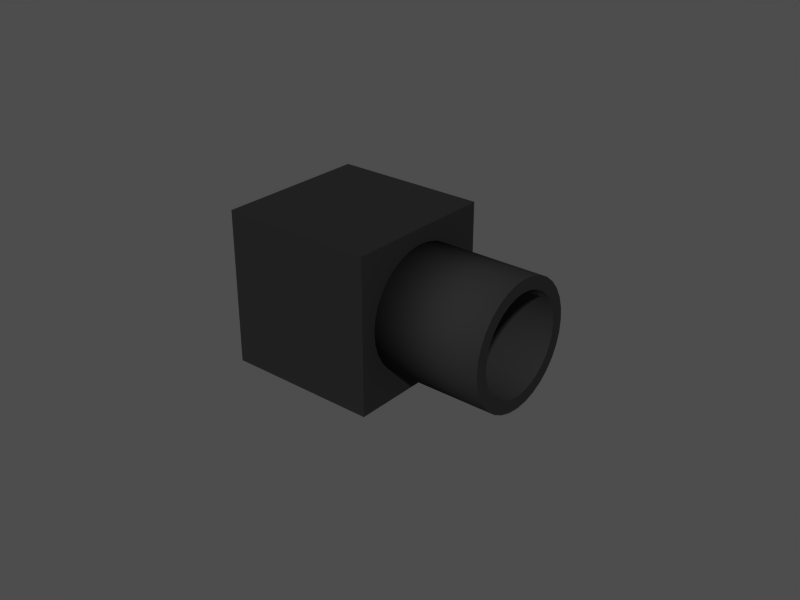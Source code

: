 # Source: semantic_door_camera.blend  (saved by Blender 2.64.0; exported with 4.5.12 LTS)
import bpy
from mathutils import Matrix  # noqa: F401  (used for matrix-valued properties, if any)

bpy.ops.wm.read_factory_settings(use_empty=True)
scene = bpy.context.scene
scene.name = 'Scene'

# ---- collections
col_collection_1 = bpy.data.collections.new('Collection 1'); scene.collection.children.link(col_collection_1)

# ---- materials (node trees are filled in below, after node groups)
mat_cameramat = bpy.data.materials.new('CameraMat')
mat_cameramat.alpha_threshold = 0.0
mat_cameramat.use_transparent_shadow = False
mat_cameramat.diffuse_color = (0.14, 0.14, 0.14, 1.0)
mat_cameramat.specular_color = (0.28, 0.28, 0.28)
mat_cameramat.roughness = 0.5
mat_cameramat.line_color = (0.0, 0.0, 0.0, 1.0)
mat_screenmat = bpy.data.materials.new('ScreenMat')
mat_screenmat.alpha_threshold = 0.0
mat_screenmat.use_transparent_shadow = False
mat_screenmat.preview_render_type = 'CUBE'
mat_screenmat.diffuse_color = (0.1309, 0.5192, 0.9264, 1.0)
mat_screenmat.roughness = 0.5
mat_screenmat.line_color = (0.0, 0.0, 0.0, 1.0)

# ---- material node trees

# ---- cameras
cam_camera_001 = bpy.data.cameras.new('Camera.001')
cam_camera_001.passepartout_alpha = 0.2
cam_camera_001.clip_end = 100.0
cam_camera_001.lens = 35.0
cam_camera_001.sensor_width = 32.0
cam_camera_001.sensor_height = 18.0
cam_camera_001.show_limits = True
cam_camera_001.show_passepartout = False
cam_camera_001.show_safe_areas = True
cam_camera_001.dof.focus_distance = 0.0
cam_camera_001.dof.aperture_fstop = 128.0

# ---- meshes
me_cylinder = bpy.data.meshes.new('Cylinder')
me_cylinder.from_pydata([(0.1392, 0.05, -0.05), (0.1392, -0.05, -0.05), (0.03924, -0.05, -0.05), (0.03924, 0.05, -0.05), (0.1392, 0.05, 0.05), (0.1392, -0.05, 0.05), (0.03924, -0.05, 0.05), (0.03924, 0.05, 0.05), (-0.03076, 0.02828, -0.02828), (-0.03076, 0.02222, -0.03326), (-0.03076, 0.01531, -0.03696), (-0.03076, 0.007804, -0.03923), (-0.03076, -1.713e-10, -0.04), (-0.03076, -0.007804, -0.03923), (-0.03076, -0.01531, -0.03696), (-0.03076, -0.02222, -0.03326), (-0.03076, -0.02828, -0.02828), (-0.03076, -0.03326, -0.02222), (-0.03076, -0.03696, -0.01531), (-0.03076, -0.03923, -0.007804), (-0.03076, -0.04, 1.572e-08), (-0.03076, -0.03923, 0.007804), (-0.03076, -0.03696, 0.01531), (-0.03076, -0.03326, 0.02222), (-0.03076, -0.02828, 0.02828), (-0.03076, -0.02222, 0.03326), (-0.03076, -0.01531, 0.03696), (-0.03076, -0.007804, 0.03923), (-0.03076, 3.543e-08, 0.04), (-0.03076, 0.007804, 0.03923), (-0.03076, 0.01531, 0.03696), (-0.03076, 0.02222, 0.03326), (-0.03076, 0.02828, 0.02828), (-0.03076, 0.03326, 0.02222), (-0.03076, 0.03696, 0.01531), (-0.03076, 0.03923, 0.007804), (-0.03076, 0.04, -6.153e-08), (-0.03076, 0.03923, -0.007804), (-0.03076, 0.03696, -0.01531), (-0.03076, 0.03326, -0.02222), (0.03924, 0.02828, -0.02828), (0.03924, 0.02222, -0.03326), (0.03924, 0.01531, -0.03696), (0.03924, 0.007804, -0.03923), (0.03924, -9.134e-08, -0.04), (0.03924, -0.007804, -0.03923), (0.03924, -0.01531, -0.03696), (0.03924, -0.02222, -0.03326), (0.03924, -0.02828, -0.02828), (0.03924, -0.03326, -0.02222), (0.03924, -0.03696, -0.01531), (0.03924, -0.03923, -0.007804), (0.03924, -0.04, -3.149e-08), (0.03924, -0.03923, 0.007804), (0.03924, -0.03696, 0.01531), (0.03924, -0.03326, 0.02222), (0.03924, -0.02828, 0.02828), (0.03924, -0.02222, 0.03326), (0.03924, -0.01531, 0.03696), (0.03924, -0.007804, 0.03923), (0.03924, -1.657e-07, 0.04), (0.03924, 0.007803, 0.03923), (0.03924, 0.01531, 0.03696), (0.03924, 0.02222, 0.03326), (0.03924, 0.02828, 0.02828), (0.03924, 0.03326, 0.02222), (0.03924, 0.03696, 0.01531), (0.03924, 0.03923, 0.007804), (0.03924, 0.04, 2.969e-07), (0.03924, 0.03923, -0.007803), (0.03924, 0.03696, -0.01531), (0.03924, 0.03326, -0.02222), (0.03924, -1.54e-09, 5.707e-09), (-0.03076, 0.02263, -0.02263), (-0.03076, 0.02661, -0.01778), (-0.03076, 0.02956, -0.01225), (-0.03076, 0.03139, -0.006243), (-0.03076, 0.032, -5.12e-08), (-0.03076, 0.03139, 0.006243), (-0.03076, 0.02956, 0.01225), (-0.03076, 0.02661, 0.01778), (-0.03076, 0.02263, 0.02263), (-0.03076, 0.01778, 0.02661), (-0.03076, 0.01225, 0.02956), (-0.03076, 0.006243, 0.03139), (-0.03076, 2.949e-08, 0.032), (-0.03076, -0.006243, 0.03139), (-0.03076, -0.01225, 0.02956), (-0.03076, -0.01778, 0.02661), (-0.03076, -0.02263, 0.02263), (-0.03076, -0.02661, 0.01778), (-0.03076, -0.02956, 0.01225), (-0.03076, -0.03139, 0.006243), (-0.03076, -0.032, 1.06e-08), (-0.03076, -0.03139, -0.006243), (-0.03076, -0.02956, -0.01225), (-0.03076, -0.02661, -0.01778), (-0.03076, -0.02263, -0.02263), (-0.03076, -0.01778, -0.02661), (-0.03076, -0.01225, -0.02956), (-0.03076, -0.006243, -0.03139), (-0.03076, 1.002e-09, -0.032), (-0.03076, 0.006243, -0.03139), (-0.03076, 0.01225, -0.02956), (-0.03076, 0.01778, -0.02661), (0.03424, 0.02263, -0.02263), (0.03424, 0.01778, -0.02661), (0.03424, 0.01225, -0.02956), (0.03424, 0.006243, -0.03139), (0.03424, 2.824e-09, -0.032), (0.03424, -0.006243, -0.03139), (0.03424, -0.01225, -0.02956), (0.03424, -0.01778, -0.02661), (0.03424, -0.02263, -0.02263), (0.03424, -0.02661, -0.01778), (0.03424, -0.02956, -0.01225), (0.03424, -0.03139, -0.006243), (0.03424, -0.032, 1.324e-08), (0.03424, -0.03139, 0.006243), (0.03424, -0.02956, 0.01225), (0.03424, -0.02661, 0.01778), (0.03424, -0.02263, 0.02263), (0.03424, -0.01778, 0.02661), (0.03424, -0.01225, 0.02956), (0.03424, -0.006243, 0.03139), (0.03424, 3.131e-08, 0.032), (0.03424, 0.006243, 0.03139), (0.03424, 0.01225, 0.02956), (0.03424, 0.01778, 0.02661), (0.03424, 0.02263, 0.02263), (0.03424, 0.02661, 0.01778), (0.03424, 0.02956, 0.01225), (0.03424, 0.03139, 0.006243), (0.03424, 0.032, -4.856e-08), (0.03424, 0.03139, -0.006243), (0.03424, 0.02956, -0.01225), (0.03424, 0.02661, -0.01778), (0.03424, 4.081e-10, 2.815e-09)], [], [(0, 1, 2, 3), (4, 7, 6, 5), (0, 4, 5, 1), (1, 5, 6, 2), (2, 6, 7, 3), (4, 0, 3, 7), (72, 41, 40), (72, 42, 41), (72, 43, 42), (72, 44, 43), (72, 45, 44), (72, 46, 45), (72, 47, 46), (72, 48, 47), (72, 49, 48), (72, 50, 49), (72, 51, 50), (72, 52, 51), (72, 53, 52), (72, 54, 53), (72, 55, 54), (72, 56, 55), (72, 57, 56), (72, 58, 57), (72, 59, 58), (72, 60, 59), (72, 61, 60), (72, 62, 61), (72, 63, 62), (72, 64, 63), (72, 65, 64), (72, 66, 65), (72, 67, 66), (72, 68, 67), (72, 69, 68), (72, 70, 69), (72, 71, 70), (72, 40, 71), (8, 40, 41, 9), (9, 41, 42, 10), (10, 42, 43, 11), (11, 43, 44, 12), (12, 44, 45, 13), (13, 45, 46, 14), (14, 46, 47, 15), (15, 47, 48, 16), (16, 48, 49, 17), (17, 49, 50, 18), (18, 50, 51, 19), (19, 51, 52, 20), (20, 52, 53, 21), (21, 53, 54, 22), (22, 54, 55, 23), (23, 55, 56, 24), (24, 56, 57, 25), (25, 57, 58, 26), (26, 58, 59, 27), (27, 59, 60, 28), (28, 60, 61, 29), (29, 61, 62, 30), (30, 62, 63, 31), (31, 63, 64, 32), (32, 64, 65, 33), (33, 65, 66, 34), (34, 66, 67, 35), (35, 67, 68, 36), (36, 68, 69, 37), (37, 69, 70, 38), (38, 70, 71, 39), (40, 8, 39, 71), (39, 8, 73, 74), (38, 39, 74, 75), (37, 38, 75, 76), (36, 37, 76, 77), (35, 36, 77, 78), (34, 35, 78, 79), (33, 34, 79, 80), (32, 33, 80, 81), (31, 32, 81, 82), (30, 31, 82, 83), (29, 30, 83, 84), (28, 29, 84, 85), (27, 28, 85, 86), (26, 27, 86, 87), (25, 26, 87, 88), (24, 25, 88, 89), (23, 24, 89, 90), (22, 23, 90, 91), (21, 22, 91, 92), (20, 21, 92, 93), (19, 20, 93, 94), (18, 19, 94, 95), (17, 18, 95, 96), (16, 17, 96, 97), (15, 16, 97, 98), (14, 15, 98, 99), (13, 14, 99, 100), (12, 13, 100, 101), (11, 12, 101, 102), (10, 11, 102, 103), (9, 10, 103, 104), (8, 9, 104, 73), (73, 104, 106, 105), (104, 103, 107, 106), (103, 102, 108, 107), (102, 101, 109, 108), (101, 100, 110, 109), (100, 99, 111, 110), (99, 98, 112, 111), (98, 97, 113, 112), (97, 96, 114, 113), (96, 95, 115, 114), (95, 94, 116, 115), (94, 93, 117, 116), (93, 92, 118, 117), (92, 91, 119, 118), (91, 90, 120, 119), (90, 89, 121, 120), (89, 88, 122, 121), (88, 87, 123, 122), (87, 86, 124, 123), (86, 85, 125, 124), (85, 84, 126, 125), (84, 83, 127, 126), (83, 82, 128, 127), (82, 81, 129, 128), (81, 80, 130, 129), (80, 79, 131, 130), (79, 78, 132, 131), (78, 77, 133, 132), (77, 76, 134, 133), (76, 75, 135, 134), (75, 74, 136, 135), (74, 73, 105, 136), (137, 105, 106), (137, 106, 107), (137, 107, 108), (137, 108, 109), (137, 109, 110), (137, 110, 111), (137, 111, 112), (137, 112, 113), (137, 113, 114), (137, 114, 115), (137, 115, 116), (137, 116, 117), (137, 117, 118), (137, 118, 119), (137, 119, 120), (137, 120, 121), (137, 121, 122), (137, 122, 123), (137, 123, 124), (137, 124, 125), (137, 125, 126), (137, 126, 127), (137, 127, 128), (137, 128, 129), (137, 129, 130), (137, 130, 131), (137, 131, 132), (137, 132, 133), (137, 133, 134), (137, 134, 135), (137, 135, 136), (136, 105, 137)])
me_cylinder.polygons.foreach_set('use_smooth', [0, 0, 0, 0, 0, 0, 0, 0, 0, 0, 0, 0, 0, 0, 0, 0, 0, 0, 0, 0, 0, 0, 0, 0, 0, 0, 0, 0, 0, 0, 0, 0, 0, 0, 0, 0, 0, 0, 1, 1, 1, 1, 1, 1, 1, 1, 1, 1, 1, 1, 1, 1, 1, 1, 1, 1, 1, 1, 1, 1, 1, 1, 1, 1, 1, 1, 1, 1, 1, 1, 0, 0, 0, 0, 0, 0, 0, 0, 0, 0, 0, 0, 0, 0, 0, 0, 0, 0, 0, 0, 0, 0, 0, 0, 0, 0, 0, 0, 0, 0, 0, 0, 1, 1, 1, 1, 1, 1, 1, 1, 1, 1, 1, 1, 1, 1, 1, 1, 1, 1, 1, 1, 1, 1, 1, 1, 1, 1, 1, 1, 1, 1, 1, 1, 0, 0, 0, 0, 0, 0, 0, 0, 0, 0, 0, 0, 0, 0, 0, 0, 0, 0, 0, 0, 0, 0, 0, 0, 0, 0, 0, 0, 0, 0, 0, 0])
me_cylinder.polygons.foreach_set('material_index', [0, 0, 1, 0, 0, 0, 0, 0, 0, 0, 0, 0, 0, 0, 0, 0, 0, 0, 0, 0, 0, 0, 0, 0, 0, 0, 0, 0, 0, 0, 0, 0, 0, 0, 0, 0, 0, 0, 0, 0, 0, 0, 0, 0, 0, 0, 0, 0, 0, 0, 0, 0, 0, 0, 0, 0, 0, 0, 0, 0, 0, 0, 0, 0, 0, 0, 0, 0, 0, 0, 0, 0, 0, 0, 0, 0, 0, 0, 0, 0, 0, 0, 0, 0, 0, 0, 0, 0, 0, 0, 0, 0, 0, 0, 0, 0, 0, 0, 0, 0, 0, 0, 0, 0, 0, 0, 0, 0, 0, 0, 0, 0, 0, 0, 0, 0, 0, 0, 0, 0, 0, 0, 0, 0, 0, 0, 0, 0, 0, 0, 0, 0, 0, 0, 0, 0, 0, 0, 0, 0, 0, 0, 0, 0, 0, 0, 0, 0, 0, 0, 0, 0, 0, 0, 0, 0, 0, 0, 0, 0, 0, 0, 0, 0, 0, 0])
_uv = me_cylinder.uv_layers.new(name='UVTex')
_uv.uv.foreach_set('vector', [0.0, 0.0, 1.0, 0.0, 1.0, 1.0, 0.0, 1.0, 0.0, 0.0, 1.0, 0.0, 1.0, 1.0, 0.0, 1.0, 1.0, 0.000345, 0.9997, 1.0, 0.0, 0.9997, 0.0003455, 0.0, 0.0, 0.0, 1.0, 0.0, 1.0, 1.0, 0.0, 1.0, 0.0, 0.0, 1.0, 0.0, 1.0, 1.0, 0.0, 1.0, 0.0, 0.0, 1.0, 0.0, 1.0, 1.0, 0.0, 1.0, 0.0, 0.0, 1.0, 0.0, 1.0, 1.0, 0.0, 0.0, 1.0, 0.0, 1.0, 1.0, 0.0, 0.0, 1.0, 0.0, 1.0, 1.0, 0.0, 0.0, 1.0, 0.0, 1.0, 1.0, 0.0, 0.0, 1.0, 0.0, 1.0, 1.0, 0.0, 0.0, 1.0, 0.0, 1.0, 1.0, 0.0, 0.0, 1.0, 0.0, 1.0, 1.0, 0.0, 0.0, 1.0, 0.0, 1.0, 1.0, 0.0, 0.0, 1.0, 0.0, 1.0, 1.0, 0.0, 0.0, 1.0, 0.0, 1.0, 1.0, 0.0, 0.0, 1.0, 0.0, 1.0, 1.0, 0.0, 0.0, 1.0, 0.0, 1.0, 1.0, 0.0, 0.0, 1.0, 0.0, 1.0, 1.0, 0.0, 0.0, 1.0, 0.0, 1.0, 1.0, 0.0, 0.0, 1.0, 0.0, 1.0, 1.0, 0.0, 0.0, 1.0, 0.0, 1.0, 1.0, 0.0, 0.0, 1.0, 0.0, 1.0, 1.0, 0.0, 0.0, 1.0, 0.0, 1.0, 1.0, 0.0, 0.0, 1.0, 0.0, 1.0, 1.0, 0.0, 0.0, 1.0, 0.0, 1.0, 1.0, 0.0, 0.0, 1.0, 0.0, 1.0, 1.0, 0.0, 0.0, 1.0, 0.0, 1.0, 1.0, 0.0, 0.0, 1.0, 0.0, 1.0, 1.0, 0.0, 0.0, 1.0, 0.0, 1.0, 1.0, 0.0, 0.0, 1.0, 0.0, 1.0, 1.0, 0.0, 0.0, 1.0, 0.0, 1.0, 1.0, 0.0, 0.0, 1.0, 0.0, 1.0, 1.0, 0.0, 0.0, 1.0, 0.0, 1.0, 1.0, 0.0, 0.0, 1.0, 0.0, 1.0, 1.0, 0.0, 0.0, 1.0, 0.0, 1.0, 1.0, 0.0, 0.0, 1.0, 0.0, 1.0, 1.0, 0.0, 0.0, 1.0, 0.0, 1.0, 1.0, 0.0, 0.0, 1.0, 0.0, 1.0, 1.0, 0.0, 1.0, 0.0, 0.0, 1.0, 0.0, 1.0, 1.0, 0.0, 1.0, 0.0, 0.0, 1.0, 0.0, 1.0, 1.0, 0.0, 1.0, 0.0, 0.0, 1.0, 0.0, 1.0, 1.0, 0.0, 1.0, 0.0, 0.0, 1.0, 0.0, 1.0, 1.0, 0.0, 1.0, 0.0, 0.0, 1.0, 0.0, 1.0, 1.0, 0.0, 1.0, 0.0, 0.0, 1.0, 0.0, 1.0, 1.0, 0.0, 1.0, 0.0, 0.0, 1.0, 0.0, 1.0, 1.0, 0.0, 1.0, 0.0, 0.0, 1.0, 0.0, 1.0, 1.0, 0.0, 1.0, 0.0, 0.0, 1.0, 0.0, 1.0, 1.0, 0.0, 1.0, 0.0, 0.0, 1.0, 0.0, 1.0, 1.0, 0.0, 1.0, 0.0, 0.0, 1.0, 0.0, 1.0, 1.0, 0.0, 1.0, 0.0, 0.0, 1.0, 0.0, 1.0, 1.0, 0.0, 1.0, 0.0, 0.0, 1.0, 0.0, 1.0, 1.0, 0.0, 1.0, 0.0, 0.0, 1.0, 0.0, 1.0, 1.0, 0.0, 1.0, 0.0, 0.0, 1.0, 0.0, 1.0, 1.0, 0.0, 1.0, 0.0, 0.0, 1.0, 0.0, 1.0, 1.0, 0.0, 1.0, 0.0, 0.0, 1.0, 0.0, 1.0, 1.0, 0.0, 1.0, 0.0, 0.0, 1.0, 0.0, 1.0, 1.0, 0.0, 1.0, 0.0, 0.0, 1.0, 0.0, 1.0, 1.0, 0.0, 1.0, 0.0, 0.0, 1.0, 0.0, 1.0, 1.0, 0.0, 1.0, 0.0, 0.0, 1.0, 0.0, 1.0, 1.0, 0.0, 1.0, 0.0, 0.0, 1.0, 0.0, 1.0, 1.0, 0.0, 1.0, 0.0, 0.0, 1.0, 0.0, 1.0, 1.0, 0.0, 1.0, 0.0, 0.0, 1.0, 0.0, 1.0, 1.0, 0.0, 1.0, 0.0, 0.0, 1.0, 0.0, 1.0, 1.0, 0.0, 1.0, 0.0, 0.0, 1.0, 0.0, 1.0, 1.0, 0.0, 1.0, 0.0, 0.0, 1.0, 0.0, 1.0, 1.0, 0.0, 1.0, 0.0, 0.0, 1.0, 0.0, 1.0, 1.0, 0.0, 1.0, 0.0, 0.0, 1.0, 0.0, 1.0, 1.0, 0.0, 1.0, 0.0, 0.0, 1.0, 0.0, 1.0, 1.0, 0.0, 1.0, 0.0, 0.0, 1.0, 0.0, 1.0, 1.0, 0.0, 1.0, 0.0, 0.0, 1.0, 0.0, 1.0, 1.0, 0.0, 1.0, 0.0, 0.0, 1.0, 0.0, 1.0, 1.0, 0.0, 1.0, 0.0, 0.0, 1.0, 0.0, 1.0, 1.0, 0.0, 1.0, 0.0, 0.0, 1.0, 0.0, 1.0, 1.0, 0.0, 1.0, 0.0, 0.0, 1.0, 0.0, 1.0, 1.0, 0.0, 1.0, 0.0, 0.0, 1.0, 0.0, 1.0, 1.0, 0.0, 1.0, 0.0, 0.0, 1.0, 0.0, 1.0, 1.0, 0.0, 1.0, 0.0, 0.0, 1.0, 0.0, 1.0, 1.0, 0.0, 1.0, 0.0, 0.0, 1.0, 0.0, 1.0, 1.0, 0.0, 1.0, 0.0, 0.0, 1.0, 0.0, 1.0, 1.0, 0.0, 1.0, 0.0, 0.0, 1.0, 0.0, 1.0, 1.0, 0.0, 1.0, 0.0, 0.0, 1.0, 0.0, 1.0, 1.0, 0.0, 1.0, 0.0, 0.0, 1.0, 0.0, 1.0, 1.0, 0.0, 1.0, 0.0, 0.0, 1.0, 0.0, 1.0, 1.0, 0.0, 1.0, 0.0, 0.0, 1.0, 0.0, 1.0, 1.0, 0.0, 1.0, 0.0, 0.0, 1.0, 0.0, 1.0, 1.0, 0.0, 1.0, 0.0, 0.0, 1.0, 0.0, 1.0, 1.0, 0.0, 1.0, 0.0, 0.0, 1.0, 0.0, 1.0, 1.0, 0.0, 1.0, 0.0, 0.0, 1.0, 0.0, 1.0, 1.0, 0.0, 1.0, 0.0, 0.0, 1.0, 0.0, 1.0, 1.0, 0.0, 1.0, 0.0, 0.0, 1.0, 0.0, 1.0, 1.0, 0.0, 1.0, 0.0, 0.0, 1.0, 0.0, 1.0, 1.0, 0.0, 1.0, 0.0, 0.0, 1.0, 0.0, 1.0, 1.0, 0.0, 1.0, 0.0, 0.0, 1.0, 0.0, 1.0, 1.0, 0.0, 1.0, 0.0, 0.0, 1.0, 0.0, 1.0, 1.0, 0.0, 1.0, 0.0, 0.0, 1.0, 0.0, 1.0, 1.0, 0.0, 1.0, 0.0, 0.0, 1.0, 0.0, 1.0, 1.0, 0.0, 1.0, 0.0, 0.0, 1.0, 0.0, 1.0, 1.0, 0.0, 1.0, 0.0, 0.0, 1.0, 0.0, 1.0, 1.0, 0.0, 1.0, 0.0, 0.0, 1.0, 0.0, 1.0, 1.0, 0.0, 1.0, 0.0, 0.0, 1.0, 0.0, 1.0, 1.0, 0.0, 1.0, 0.0, 0.0, 1.0, 0.0, 1.0, 1.0, 0.0, 1.0, 0.0, 0.0, 1.0, 0.0, 1.0, 1.0, 0.0, 1.0, 0.0, 0.0, 1.0, 0.0, 1.0, 1.0, 0.0, 1.0, 0.0, 0.0, 1.0, 0.0, 1.0, 1.0, 0.0, 1.0, 0.0, 0.0, 1.0, 0.0, 1.0, 1.0, 0.0, 1.0, 0.0, 0.0, 1.0, 0.0, 1.0, 1.0, 0.0, 1.0, 0.0, 0.0, 1.0, 0.0, 1.0, 1.0, 0.0, 1.0, 0.0, 0.0, 1.0, 0.0, 1.0, 1.0, 0.0, 1.0, 0.0, 0.0, 1.0, 0.0, 1.0, 1.0, 0.0, 1.0, 0.0, 0.0, 1.0, 0.0, 1.0, 1.0, 0.0, 1.0, 0.0, 0.0, 1.0, 0.0, 1.0, 1.0, 0.0, 1.0, 0.0, 0.0, 1.0, 0.0, 1.0, 1.0, 0.0, 1.0, 0.0, 0.0, 1.0, 0.0, 1.0, 1.0, 0.0, 1.0, 0.0, 0.0, 1.0, 0.0, 1.0, 1.0, 0.0, 1.0, 0.0, 0.0, 1.0, 0.0, 1.0, 1.0, 0.0, 1.0, 0.0, 0.0, 1.0, 0.0, 1.0, 1.0, 0.0, 1.0, 0.0, 0.0, 1.0, 0.0, 1.0, 1.0, 0.0, 1.0, 0.0, 0.0, 1.0, 0.0, 1.0, 1.0, 0.0, 1.0, 0.0, 0.0, 1.0, 0.0, 1.0, 1.0, 0.0, 1.0, 0.0, 0.0, 1.0, 0.0, 1.0, 1.0, 0.0, 1.0, 0.0, 0.0, 1.0, 0.0, 1.0, 1.0, 0.0, 1.0, 0.0, 0.0, 1.0, 0.0, 1.0, 1.0, 0.0, 1.0, 0.0, 0.0, 1.0, 0.0, 1.0, 1.0, 0.0, 1.0, 0.0, 0.0, 1.0, 0.0, 1.0, 1.0, 0.0, 1.0, 0.0, 0.0, 1.0, 0.0, 1.0, 1.0, 0.0, 1.0, 0.0, 0.0, 1.0, 0.0, 1.0, 1.0, 0.0, 1.0, 0.0, 0.0, 1.0, 0.0, 1.0, 1.0, 0.0, 1.0, 0.0, 0.0, 1.0, 0.0, 1.0, 1.0, 0.0, 1.0, 0.0, 0.0, 1.0, 0.0, 1.0, 1.0, 0.0, 1.0, 0.0, 0.0, 1.0, 0.0, 1.0, 1.0, 0.0, 1.0, 0.0, 0.0, 1.0, 0.0, 1.0, 1.0, 0.0, 1.0, 0.0, 0.0, 1.0, 0.0, 1.0, 1.0, 0.0, 1.0, 0.0, 0.0, 1.0, 0.0, 1.0, 1.0, 0.0, 1.0, 0.0, 0.0, 1.0, 0.0, 1.0, 1.0, 0.0, 0.0, 1.0, 0.0, 1.0, 1.0, 0.0, 0.0, 1.0, 0.0, 1.0, 1.0, 0.0, 0.0, 1.0, 0.0, 1.0, 1.0, 0.0, 0.0, 1.0, 0.0, 1.0, 1.0, 0.0, 0.0, 1.0, 0.0, 1.0, 1.0, 0.0, 0.0, 1.0, 0.0, 1.0, 1.0, 0.0, 0.0, 1.0, 0.0, 1.0, 1.0, 0.0, 0.0, 1.0, 0.0, 1.0, 1.0, 0.0, 0.0, 1.0, 0.0, 1.0, 1.0, 0.0, 0.0, 1.0, 0.0, 1.0, 1.0, 0.0, 0.0, 1.0, 0.0, 1.0, 1.0, 0.0, 0.0, 1.0, 0.0, 1.0, 1.0, 0.0, 0.0, 1.0, 0.0, 1.0, 1.0, 0.0, 0.0, 1.0, 0.0, 1.0, 1.0, 0.0, 0.0, 1.0, 0.0, 1.0, 1.0, 0.0, 0.0, 1.0, 0.0, 1.0, 1.0, 0.0, 0.0, 1.0, 0.0, 1.0, 1.0, 0.0, 0.0, 1.0, 0.0, 1.0, 1.0, 0.0, 0.0, 1.0, 0.0, 1.0, 1.0, 0.0, 0.0, 1.0, 0.0, 1.0, 1.0, 0.0, 0.0, 1.0, 0.0, 1.0, 1.0, 0.0, 0.0, 1.0, 0.0, 1.0, 1.0, 0.0, 0.0, 1.0, 0.0, 1.0, 1.0, 0.0, 0.0, 1.0, 0.0, 1.0, 1.0, 0.0, 0.0, 1.0, 0.0, 1.0, 1.0, 0.0, 0.0, 1.0, 0.0, 1.0, 1.0, 0.0, 0.0, 1.0, 0.0, 1.0, 1.0, 0.0, 0.0, 1.0, 0.0, 1.0, 1.0, 0.0, 0.0, 1.0, 0.0, 1.0, 1.0, 0.0, 0.0, 1.0, 0.0, 1.0, 1.0, 0.0, 0.0, 1.0, 0.0, 1.0, 1.0])
me_cylinder.materials.append(mat_cameramat)
me_cylinder.materials.append(mat_screenmat)
me_cylinder.use_remesh_preserve_volume = False
me_cylinder.use_remesh_preserve_attributes = False
me_cylinder.use_mirror_vertex_groups = False
me_cylinder.update()

# ---- objects
ob_cameramain = bpy.data.objects.new('CameraMain', None)
ob_cameramesh = bpy.data.objects.new('CameraMesh', me_cylinder)
ob_camerarobot = bpy.data.objects.new('CameraRobot', cam_camera_001)

# ---- transforms, parenting, visibility, modifiers, constraints
ob_cameramain.location = (0.0, 0.0, 0.0)
ob_cameramain.rotation_euler = (-1.571, 7.55e-08, -1.571)
ob_cameramain.lock_rotations_4d = False
ob_cameramain.empty_display_type = 'ARROWS'
ob_cameramain.empty_image_offset = (0.0, 0.0)
ob_cameramain.lineart.crease_threshold = 0.0
ob_cameramesh.parent = ob_cameramain
ob_cameramesh.matrix_parent_inverse = Matrix(((-4.371e-08, -1.0, -7.55e-08, 0.0), (7.55e-08, 7.55e-08, -1.0, 0.0), (1.0, -4.371e-08, 7.55e-08, 0.0), (0.0, 0.0, 0.0, 1.0)))
ob_cameramesh.location = (-0.015, 1.656e-08, 3.3e-16)
ob_cameramesh.rotation_euler = (0.0, -0.0, -3.142)
ob_cameramesh.scale = (0.5, 0.5, 0.5)
ob_cameramesh.lock_rotations_4d = False
ob_cameramesh.empty_display_type = 'ARROWS'
ob_cameramesh.lineart.crease_threshold = 0.0
ob_camerarobot.parent = ob_cameramain
ob_camerarobot.matrix_parent_inverse = Matrix(((-4.371e-08, -1.0, -7.55e-08, 0.0), (7.55e-08, 7.55e-08, -1.0, 0.0), (1.0, -4.371e-08, 7.55e-08, 0.0), (0.0, 0.0, 0.0, 1.0)))
ob_camerarobot.location = (0.0, 0.0, 5.275e-05)
ob_camerarobot.rotation_euler = (1.571, 1.097e-07, -1.571)
ob_camerarobot.scale = (0.5, 0.5, 0.5)
ob_camerarobot.lock_rotations_4d = False
ob_camerarobot.empty_display_type = 'ARROWS'
ob_camerarobot.lineart.crease_threshold = 0.0

# ---- collection membership
col_collection_1.objects.link(ob_cameramain)
col_collection_1.objects.link(ob_cameramesh)
col_collection_1.objects.link(ob_camerarobot)

# ---- scene / render settings (as saved in the file)
scene.frame_start = 1; scene.frame_end = 250; scene.frame_set(11)
scene.render.engine = 'BLENDER_EEVEE_NEXT'
scene.render.image_settings.color_mode = 'RGB'
scene.render.image_settings.compression = 90
scene.render.resolution_x = 800
scene.render.resolution_y = 600
scene.render.pixel_aspect_x = 100.0
scene.render.pixel_aspect_y = 100.0
scene.render.fps = 25
scene.render.dither_intensity = 0.0
scene.render.use_compositing = False
scene.render.use_sequencer = False
scene.render.bake_margin = 2
scene.render.bake_bias = 0.0
scene.render.use_stamp_time = False
scene.render.use_stamp_date = False
scene.render.use_stamp_frame = False
scene.render.use_stamp_camera = False
scene.render.use_stamp_scene = False
scene.render.use_stamp_filename = False
scene.render.use_stamp_render_time = False
scene.render.stamp_font_size = 0
scene.cycles.use_denoising = False
scene.cycles.samples = 10
scene.cycles.sampling_pattern = 'TABULATED_SOBOL'
scene.cycles.light_sampling_threshold = 0.0
scene.cycles.use_adaptive_sampling = False
scene.cycles.use_light_tree = False
scene.cycles.blur_glossy = 0.0
scene.cycles.volume_bounces = 1
scene.cycles.pixel_filter_type = 'GAUSSIAN'
scene.cycles.sample_clamp_indirect = 0.0
scene.view_settings.view_transform = 'Raw'
bpy.context.view_layer.update()

# ---- added for rendering (the .blend has no active camera and no usable light): camera, sun + grey world if the file has none
cam_auto = bpy.data.cameras.new('AutoCamera')
cam_auto.lens = 50.0
cam_auto.sensor_width = 36.0
cam_auto.clip_end = 1000.0
ob_auto_camera = bpy.data.objects.new('AutoCamera', cam_auto)
scene.collection.objects.link(ob_auto_camera)
ob_auto_camera.location = (0.142925, -0.222054, 0.148036)
ob_auto_camera.rotation_euler = (1.09748, -7.21219e-08, 0.694738)
scene.camera = ob_auto_camera
light_auto_sun = bpy.data.lights.new('AutoSun', 'SUN')
light_auto_sun.energy = 3.0
light_auto_sun.angle = 0.0523599
ob_auto_sun = bpy.data.objects.new('AutoSun', light_auto_sun)
scene.collection.objects.link(ob_auto_sun)
ob_auto_sun.rotation_euler = (0.872665, 0.174533, 0.523599)
if scene.world is None:
    world_auto = bpy.data.worlds.new('AutoWorld')
    world_auto.color = (0.3, 0.3, 0.3)
    scene.world = world_auto
bpy.context.view_layer.update()
